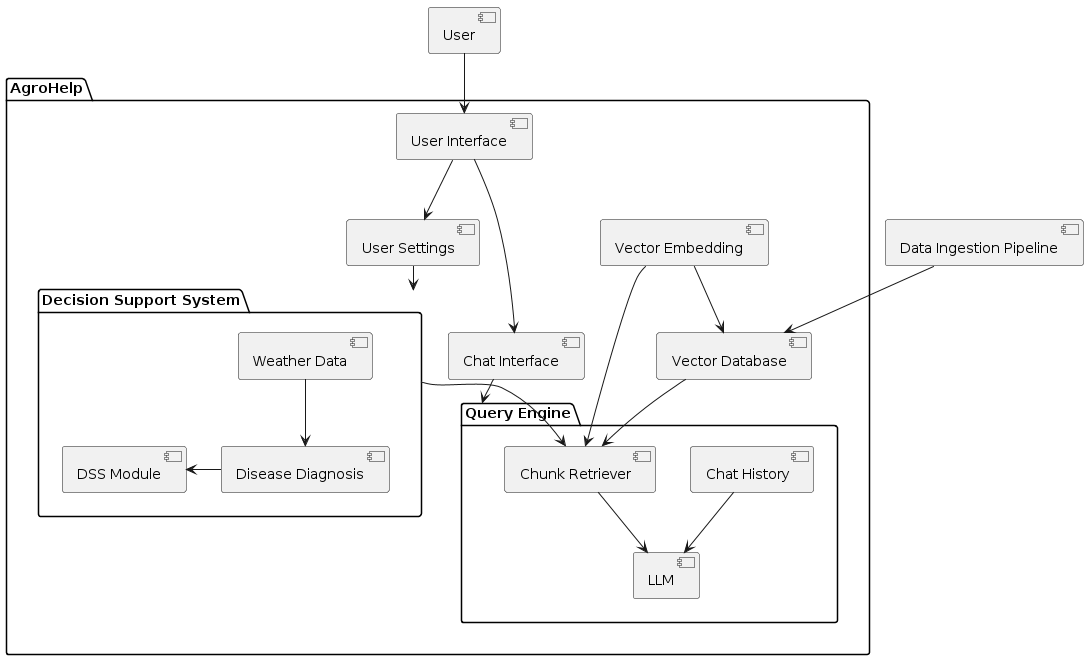

The diagram above was rendered by PlantUML. Its source (embedded in the PNG):
@startuml
package "AgroHelp" {
    [User Interface]
    [Chat Interface]
    [User Settings]
    [Vector Embedding]
    [Vector Database]
    [Decision Support System]
    package "Query Engine" {
        [LLM]
        [Chunk Retriever]
        [Chat History]   
    }
    package "Decision Support System" {
        [Disease Diagnosis]
        [DSS Module]
        [Weather Data]
    }
}

[User] -down-> [User Interface]

[User Interface] -down-> [Chat Interface]
[User Interface] -down-> [User Settings]

[Chat Interface] -down-> [Query Engine]
[User Settings] -down-> [Decision Support System]


[Vector Embedding] -down-> [Vector Database]
[Vector Embedding] -down-> [Chunk Retriever]

[Vector Database] -down-> [Chunk Retriever]
[Decision Support System] -down-> [Chunk Retriever]

[Data Ingestion Pipeline] -down-> [Vector Database]
[Weather Data] -down-> [Disease Diagnosis]
[Disease Diagnosis] -left-> [DSS Module]

[Chunk Retriever] -down-> [LLM]
[Chat History] -down-> [LLM]
@enduml